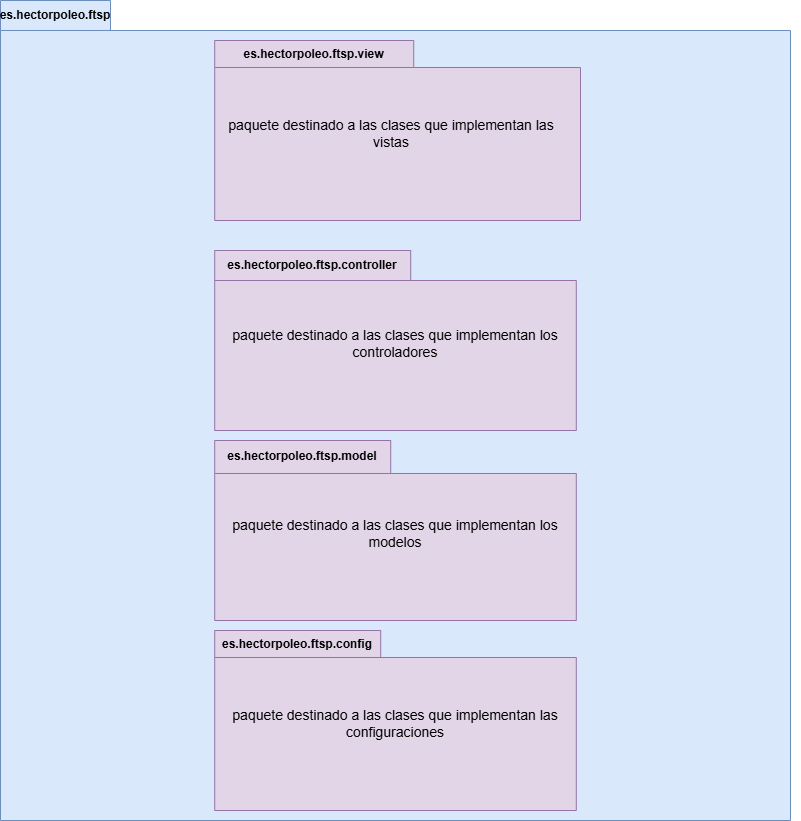

The diagram above was exported from draw.io. Its source (the exported page's mxGraphModel, read from the mxfile embedded in the PNG):
<mxGraphModel dx="1757" dy="939" grid="1" gridSize="10" guides="1" tooltips="1" connect="1" arrows="1" fold="1" page="1" pageScale="1" pageWidth="827" pageHeight="1169" math="0" shadow="0">
  <root>
    <mxCell id="0" />
    <mxCell id="1" parent="0" />
    <mxCell id="_xqc-qkkMxq1Ki2LaNRr-1" value="es.hectorpoleo.ftsp" style="shape=folder;fontStyle=1;tabWidth=110;tabHeight=30;tabPosition=left;html=1;boundedLbl=1;labelInHeader=1;container=1;collapsible=0;whiteSpace=wrap;fillColor=#dae8fc;strokeColor=#6c8ebf;" parent="1" vertex="1">
      <mxGeometry x="20" y="40" width="790" height="820" as="geometry" />
    </mxCell>
    <mxCell id="_xqc-qkkMxq1Ki2LaNRr-2" value="" style="html=1;strokeColor=none;resizeWidth=1;resizeHeight=1;fillColor=none;part=1;connectable=0;allowArrows=0;deletable=0;whiteSpace=wrap;" parent="_xqc-qkkMxq1Ki2LaNRr-1" vertex="1">
      <mxGeometry width="789.9999999999998" height="18.222222222222225" relative="1" as="geometry">
        <mxPoint y="156" as="offset" />
      </mxGeometry>
    </mxCell>
    <mxCell id="_xqc-qkkMxq1Ki2LaNRr-3" value="" style="html=1;strokeColor=none;resizeWidth=1;resizeHeight=1;fillColor=none;part=1;connectable=0;allowArrows=0;deletable=0;whiteSpace=wrap;" parent="_xqc-qkkMxq1Ki2LaNRr-1" vertex="1">
      <mxGeometry width="789.9999999999998" height="18.222222222222225" relative="1" as="geometry">
        <mxPoint x="10" y="166" as="offset" />
      </mxGeometry>
    </mxCell>
    <mxCell id="_xqc-qkkMxq1Ki2LaNRr-4" value="es.hectorpoleo.ftsp.config" style="shape=folder;fontStyle=1;tabWidth=166;tabHeight=27;tabPosition=left;html=1;boundedLbl=1;labelInHeader=1;container=1;collapsible=0;whiteSpace=wrap;fillColor=#e1d5e7;strokeColor=#9673a6;" parent="_xqc-qkkMxq1Ki2LaNRr-1" vertex="1">
      <mxGeometry x="214.21153846153842" y="630" width="361.57692307692287" height="180" as="geometry" />
    </mxCell>
    <mxCell id="_xqc-qkkMxq1Ki2LaNRr-5" value="&lt;font style=&quot;font-size: 14px;&quot;&gt;paquete destinado a las clases que implementan las configuraciones&lt;/font&gt;" style="html=1;strokeColor=none;resizeWidth=1;resizeHeight=1;fillColor=none;part=1;connectable=0;allowArrows=0;deletable=0;whiteSpace=wrap;" parent="_xqc-qkkMxq1Ki2LaNRr-4" vertex="1">
      <mxGeometry width="361.57692307692287" height="125.99999999999999" relative="1" as="geometry">
        <mxPoint y="30" as="offset" />
      </mxGeometry>
    </mxCell>
    <mxCell id="_xqc-qkkMxq1Ki2LaNRr-6" value="" style="html=1;strokeColor=none;resizeWidth=1;resizeHeight=1;fillColor=none;part=1;connectable=0;allowArrows=0;deletable=0;whiteSpace=wrap;" parent="_xqc-qkkMxq1Ki2LaNRr-4" vertex="1">
      <mxGeometry width="371.70512820512795" height="75.99999999999999" relative="1" as="geometry">
        <mxPoint y="90" as="offset" />
      </mxGeometry>
    </mxCell>
    <mxCell id="_xqc-qkkMxq1Ki2LaNRr-7" value="es.hectorpoleo.ftsp.model" style="shape=folder;fontStyle=1;tabWidth=176;tabHeight=33;tabPosition=left;html=1;boundedLbl=1;labelInHeader=1;container=1;collapsible=0;whiteSpace=wrap;fillColor=#e1d5e7;strokeColor=#9673a6;" parent="_xqc-qkkMxq1Ki2LaNRr-1" vertex="1">
      <mxGeometry x="214.21153846153842" y="439.99999999999994" width="361.57692307692287" height="180" as="geometry" />
    </mxCell>
    <mxCell id="_xqc-qkkMxq1Ki2LaNRr-8" value="" style="html=1;strokeColor=none;resizeWidth=1;resizeHeight=1;fillColor=none;part=1;connectable=0;allowArrows=0;deletable=0;whiteSpace=wrap;" parent="_xqc-qkkMxq1Ki2LaNRr-7" vertex="1">
      <mxGeometry width="371.70512820512795" height="75.99999999999999" relative="1" as="geometry">
        <mxPoint y="90" as="offset" />
      </mxGeometry>
    </mxCell>
    <mxCell id="_xqc-qkkMxq1Ki2LaNRr-9" value="&lt;font style=&quot;font-size: 14px;&quot;&gt;paquete destinado a las clases que implementan los modelos&lt;/font&gt;" style="html=1;strokeColor=none;resizeWidth=1;resizeHeight=1;fillColor=none;part=1;connectable=0;allowArrows=0;deletable=0;whiteSpace=wrap;" parent="_xqc-qkkMxq1Ki2LaNRr-7" vertex="1">
      <mxGeometry width="361.57692307692287" height="125.99999999999999" relative="1" as="geometry">
        <mxPoint y="30" as="offset" />
      </mxGeometry>
    </mxCell>
    <mxCell id="_xqc-qkkMxq1Ki2LaNRr-10" value="es.hectorpoleo.ftsp.controller" style="shape=folder;fontStyle=1;tabWidth=196;tabHeight=30;tabPosition=left;html=1;boundedLbl=1;labelInHeader=1;container=1;collapsible=0;whiteSpace=wrap;fillColor=#e1d5e7;strokeColor=#9673a6;" parent="_xqc-qkkMxq1Ki2LaNRr-1" vertex="1">
      <mxGeometry x="214.21153846153842" y="249.99999999999997" width="361.57692307692287" height="180" as="geometry" />
    </mxCell>
    <mxCell id="_xqc-qkkMxq1Ki2LaNRr-11" value="&lt;font style=&quot;font-size: 14px;&quot;&gt;paquete destinado a las clases que implementan los controladores&lt;/font&gt;" style="html=1;strokeColor=none;resizeWidth=1;resizeHeight=1;fillColor=none;part=1;connectable=0;allowArrows=0;deletable=0;whiteSpace=wrap;" parent="_xqc-qkkMxq1Ki2LaNRr-10" vertex="1">
      <mxGeometry width="361.57692307692287" height="125.99999999999999" relative="1" as="geometry">
        <mxPoint y="30" as="offset" />
      </mxGeometry>
    </mxCell>
    <mxCell id="_xqc-qkkMxq1Ki2LaNRr-12" value="" style="html=1;strokeColor=none;resizeWidth=1;resizeHeight=1;fillColor=none;part=1;connectable=0;allowArrows=0;deletable=0;whiteSpace=wrap;" parent="_xqc-qkkMxq1Ki2LaNRr-10" vertex="1">
      <mxGeometry width="371.70512820512795" height="75.99999999999999" relative="1" as="geometry">
        <mxPoint y="90" as="offset" />
      </mxGeometry>
    </mxCell>
    <mxCell id="_xqc-qkkMxq1Ki2LaNRr-13" value="es.hectorpoleo.ftsp.view" style="shape=folder;fontStyle=1;tabWidth=199;tabHeight=27;tabPosition=left;html=1;boundedLbl=1;labelInHeader=1;container=1;collapsible=0;whiteSpace=wrap;fillColor=#e1d5e7;strokeColor=#9673a6;" parent="_xqc-qkkMxq1Ki2LaNRr-1" vertex="1">
      <mxGeometry x="214.21" y="40" width="365.79" height="180" as="geometry" />
    </mxCell>
    <mxCell id="_xqc-qkkMxq1Ki2LaNRr-14" value="&lt;font style=&quot;font-size: 14px;&quot;&gt;paquete destinado a las clases que implementan las vistas&lt;/font&gt;" style="html=1;strokeColor=none;resizeWidth=1;resizeHeight=1;fillColor=none;part=1;connectable=0;allowArrows=0;deletable=0;whiteSpace=wrap;" parent="_xqc-qkkMxq1Ki2LaNRr-13" vertex="1">
      <mxGeometry width="354.4538629419468" height="126.00213562941748" relative="1" as="geometry">
        <mxPoint y="30" as="offset" />
      </mxGeometry>
    </mxCell>
    <mxCell id="_xqc-qkkMxq1Ki2LaNRr-15" value="" style="html=1;strokeColor=none;resizeWidth=1;resizeHeight=1;fillColor=none;part=1;connectable=0;allowArrows=0;deletable=0;whiteSpace=wrap;" parent="_xqc-qkkMxq1Ki2LaNRr-13" vertex="1">
      <mxGeometry width="210.75635093845486" height="70.4111934100578" relative="1" as="geometry">
        <mxPoint x="10" y="80" as="offset" />
      </mxGeometry>
    </mxCell>
  </root>
</mxGraphModel>